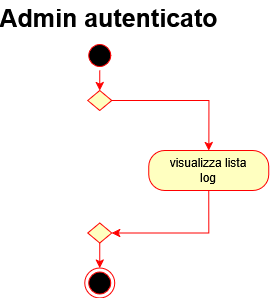

The diagram above was exported from draw.io. Its source (the exported page's mxGraphModel, read from the mxfile embedded in the PNG):
<mxGraphModel dx="1733" dy="2828" grid="1" gridSize="10" guides="1" tooltips="1" connect="1" arrows="1" fold="1" page="1" pageScale="1" pageWidth="827" pageHeight="1169" math="0" shadow="0">
  <root>
    <mxCell id="0" />
    <mxCell id="1" parent="0" />
    <mxCell id="2" parent="1" style="text;align=center;fontStyle=1;verticalAlign=middle;spacingLeft=3;spacingRight=3;strokeColor=none;rotatable=0;points=[[0,0.5],[1,0.5]];portConstraint=eastwest;html=1;" value="&lt;font style=&quot;font-size: 25px;&quot;&gt;Admin autenticato&lt;/font&gt;" vertex="1">
      <mxGeometry height="34" width="210" x="2252.36" y="3390" as="geometry" />
    </mxCell>
    <mxCell id="3" edge="1" parent="1" source="4" style="edgeStyle=orthogonalEdgeStyle;rounded=0;orthogonalLoop=1;jettySize=auto;html=1;exitX=0.5;exitY=1;exitDx=0;exitDy=0;entryX=0.5;entryY=0;entryDx=0;entryDy=0;strokeColor=#FF0000;" target="7">
      <mxGeometry relative="1" as="geometry" />
    </mxCell>
    <mxCell id="4" parent="1" style="ellipse;html=1;shape=startState;fillColor=#000000;strokeColor=#ff0000;" value="" vertex="1">
      <mxGeometry height="30" width="30" x="2333.25" y="3430" as="geometry" />
    </mxCell>
    <mxCell id="5" parent="1" style="ellipse;html=1;shape=endState;fillColor=#000000;strokeColor=#ff0000;" value="" vertex="1">
      <mxGeometry height="30" width="30" x="2333.2499999999995" y="3657.5" as="geometry" />
    </mxCell>
    <mxCell id="6" edge="1" parent="1" source="7" style="edgeStyle=orthogonalEdgeStyle;rounded=0;orthogonalLoop=1;jettySize=auto;html=1;exitX=1;exitY=0.5;exitDx=0;exitDy=0;entryX=0.5;entryY=0;entryDx=0;entryDy=0;strokeColor=#FF0000;" target="11">
      <mxGeometry relative="1" as="geometry" />
    </mxCell>
    <mxCell id="7" parent="1" style="rhombus;whiteSpace=wrap;html=1;fontColor=#000000;fillColor=#ffffc0;strokeColor=#ff0000;" value="" vertex="1">
      <mxGeometry height="20" width="24" x="2336.25" y="3480" as="geometry" />
    </mxCell>
    <mxCell id="8" edge="1" parent="1" source="9" style="edgeStyle=orthogonalEdgeStyle;rounded=0;orthogonalLoop=1;jettySize=auto;html=1;exitX=0.5;exitY=1;exitDx=0;exitDy=0;entryX=0.5;entryY=0;entryDx=0;entryDy=0;strokeColor=#FF0000;" target="5">
      <mxGeometry relative="1" as="geometry" />
    </mxCell>
    <mxCell id="9" parent="1" style="rhombus;whiteSpace=wrap;html=1;fontColor=#000000;fillColor=#ffffc0;strokeColor=#ff0000;" value="" vertex="1">
      <mxGeometry height="20" width="24" x="2336.25" y="3612.5" as="geometry" />
    </mxCell>
    <mxCell id="10" edge="1" parent="1" source="11" style="edgeStyle=orthogonalEdgeStyle;rounded=0;orthogonalLoop=1;jettySize=auto;html=1;exitX=0.5;exitY=1;exitDx=0;exitDy=0;entryX=1;entryY=0.5;entryDx=0;entryDy=0;strokeColor=#FF0000;" target="9">
      <mxGeometry relative="1" as="geometry" />
    </mxCell>
    <mxCell id="11" parent="1" style="rounded=1;whiteSpace=wrap;html=1;arcSize=40;fontColor=#000000;fillColor=#ffffc0;strokeColor=#ff0000;" value="&lt;div&gt;visualizza lista&lt;/div&gt;&lt;div&gt;log&lt;/div&gt;" vertex="1">
      <mxGeometry height="40" width="120" x="2397.36" y="3540" as="geometry" />
    </mxCell>
  </root>
</mxGraphModel>